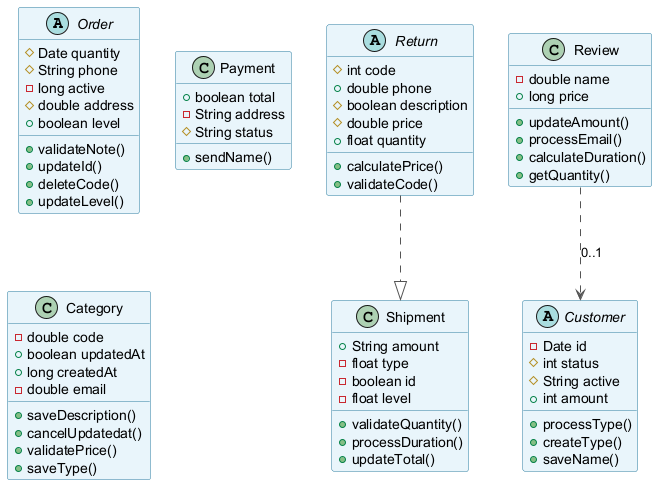

The diagram above was rendered by PlantUML. Its source (embedded in the PNG):
@startuml
skinparam backgroundColor #FFFFFF
skinparam classBackgroundColor #E8F4FA
skinparam classBorderColor #2C7DA0
skinparam ArrowColor #555555
abstract class Order {
  #Date quantity
  #String phone
  -long active
  #double address
  +boolean level
  +validateNote()
  +updateId()
  +deleteCode()
  +updateLevel()
}
class Shipment {
  +String amount
  -float type
  -boolean id
  -float level
  +validateQuantity()
  +processDuration()
  +updateTotal()
}
abstract class Customer {
  -Date id
  #int status
  #String active
  +int amount
  +processType()
  +createType()
  +saveName()
}
abstract class Return {
  #int code
  +double phone
  #boolean description
  #double price
  +float quantity
  +calculatePrice()
  +validateCode()
}
class Payment {
  +boolean total
  -String address
  #String status
  +sendName()
}
class Category {
  -double code
  +boolean updatedAt
  +long createdAt
  -double email
  +saveDescription()
  +cancelUpdatedat()
  +validatePrice()
  +saveType()
}
class Review {
  -double name
  +long price
  +updateAmount()
  +processEmail()
  +calculateDuration()
  +getQuantity()
}
Return ..|> Shipment
Review ..> Customer : "0..1"
@enduml